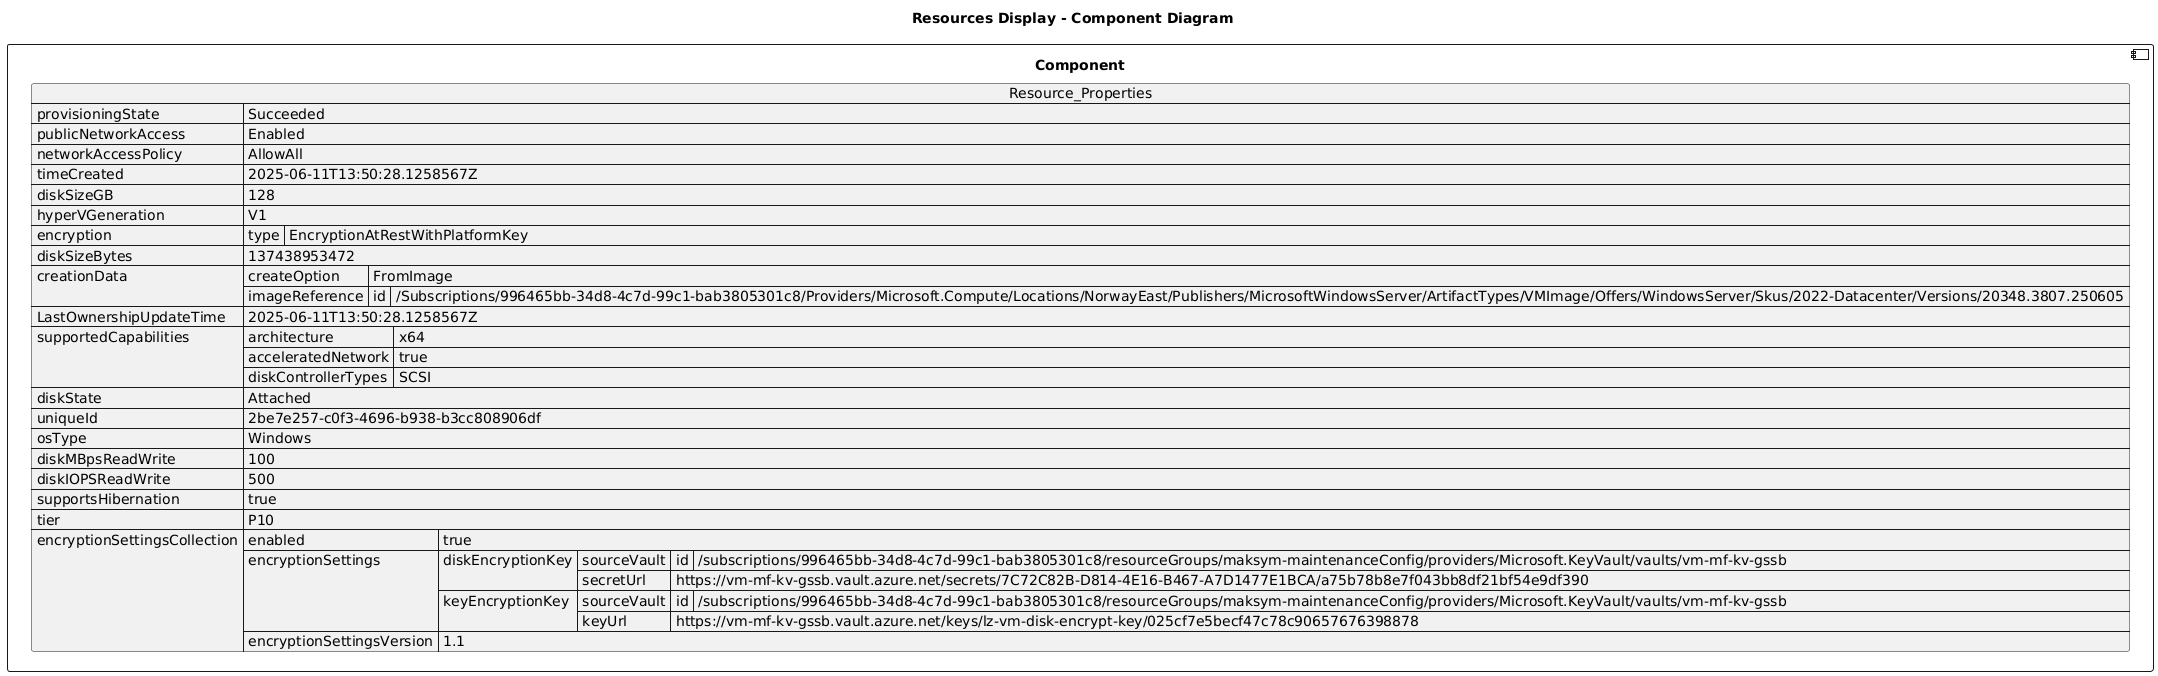

The diagram above was rendered by PlantUML. Its source (embedded in the PNG):
@startuml

title Resources Display - Component Diagram

component Component {

json  Resource_Properties {
  "provisioningState": "Succeeded",
  "publicNetworkAccess": "Enabled",
  "networkAccessPolicy": "AllowAll",
  "timeCreated": "2025-06-11T13:50:28.1258567Z",
  "diskSizeGB": 128,
  "hyperVGeneration": "V1",
  "encryption": {
    "type": "EncryptionAtRestWithPlatformKey"
  },
  "diskSizeBytes": 137438953472,
  "creationData": {
    "createOption": "FromImage",
    "imageReference": {
      "id": "/Subscriptions/996465bb-34d8-4c7d-99c1-bab3805301c8/Providers/Microsoft.Compute/Locations/NorwayEast/Publishers/MicrosoftWindowsServer/ArtifactTypes/VMImage/Offers/WindowsServer/Skus/2022-Datacenter/Versions/20348.3807.250605"
    }
  },
  "LastOwnershipUpdateTime": "2025-06-11T13:50:28.1258567Z",
  "supportedCapabilities": {
    "architecture": "x64",
    "acceleratedNetwork": true,
    "diskControllerTypes": "SCSI"
  },
  "diskState": "Attached",
  "uniqueId": "2be7e257-c0f3-4696-b938-b3cc808906df",
  "osType": "Windows",
  "diskMBpsReadWrite": 100,
  "diskIOPSReadWrite": 500,
  "supportsHibernation": true,
  "tier": "P10",
  "encryptionSettingsCollection": {
    "enabled": true,
    "encryptionSettings": [
      {
        "diskEncryptionKey": {
          "sourceVault": {
            "id": "/subscriptions/996465bb-34d8-4c7d-99c1-bab3805301c8/resourceGroups/maksym-maintenanceConfig/providers/Microsoft.KeyVault/vaults/vm-mf-kv-gssb"
          },
          "secretUrl": "https://vm-mf-kv-gssb.vault.azure.net/secrets/7C72C82B-D814-4E16-B467-A7D1477E1BCA/a75b78b8e7f043bb8df21bf54e9df390"
        },
        "keyEncryptionKey": {
          "sourceVault": {
            "id": "/subscriptions/996465bb-34d8-4c7d-99c1-bab3805301c8/resourceGroups/maksym-maintenanceConfig/providers/Microsoft.KeyVault/vaults/vm-mf-kv-gssb"
          },
          "keyUrl": "https://vm-mf-kv-gssb.vault.azure.net/keys/lz-vm-disk-encrypt-key/025cf7e5becf47c78c90657676398878"
        }
      }
    ],
    "encryptionSettingsVersion": "1.1"
  }
}
}
@enduml